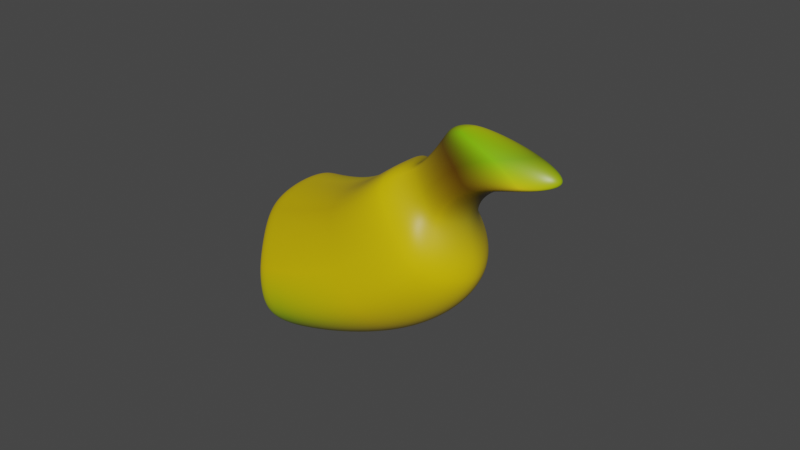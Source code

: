 # Source: banana_top.blend  (saved by Blender 2.91.10; exported with 4.5.12 LTS)
import bpy
from mathutils import Matrix  # noqa: F401  (used for matrix-valued properties, if any)

bpy.ops.wm.read_factory_settings(use_empty=True)
scene = bpy.context.scene
scene.name = 'Scene'

# ---- collections
col_collection = bpy.data.collections.new('Collection'); scene.collection.children.link(col_collection)

# ---- materials (node trees are filled in below, after node groups)
mat_material = bpy.data.materials.new('Material')
mat_material.alpha_threshold = 0.0
mat_material.use_transparent_shadow = False
mat_material.line_color = (0.0, 0.0, 0.0, 1.0)

# ---- material node trees
mat_material.use_nodes = True; mat_material.node_tree.nodes.clear()
_N = mat_material.node_tree.nodes; _L = mat_material.node_tree.links
n0 = _N.new('ShaderNodeOutputMaterial'); n0.name = 'Material Output'; n0.location = (300, 300)
n1 = _N.new('ShaderNodeBsdfPrincipled'); n1.name = 'Principled BSDF'; n1.location = (10, 300)
n1.distribution = 'GGX'
n1.subsurface_method = 'BURLEY'
n1.inputs[2].default_value = 0.4
n1.inputs[3].default_value = 1.45
n1.inputs[27].default_value = (0.0, 0.0, 0.0, 1.0)
n1.inputs[28].default_value = 1.0
n2 = _N.new('ShaderNodeVertexColor'); n2.name = 'Vertex Color'; n2.location = (-213, 269)
n2.layer_name = 'Col'
n3 = _N.new('ShaderNodeTexCoord'); n3.name = 'Texture Coordinate'; n3.location = (-866, -248)
n4 = _N.new('ShaderNodeMapping'); n4.name = 'Mapping'; n4.location = (-656, -231)
n4.width = 240
n5 = _N.new('ShaderNodeTexWave'); n5.name = 'Wave Texture'; n5.location = (-366, -137)
n5.bands_direction = 'DIAGONAL'
n5.rings_direction = 'SPHERICAL'
n5.inputs[1].default_value = 100.0
n5.inputs[6].default_value = 1.571
n6 = _N.new('ShaderNodeBump'); n6.name = 'Bump'; n6.location = (-165, -209)
n6.inputs[0].default_value = 0.04583
n6.inputs[1].default_value = 5.96e-08
n6.inputs[2].default_value = 1.0
_L.new(n1.outputs[0], n0.inputs[0])
_L.new(n2.outputs[0], n1.inputs[0])
_L.new(n4.outputs[0], n5.inputs[0])
_L.new(n3.outputs[2], n4.inputs[0])
_L.new(n5.outputs[0], n6.inputs[3])
_L.new(n6.outputs[0], n1.inputs[5])
n0.is_active_output = True

# ---- world
world_world = bpy.data.worlds.new('World'); scene.world = world_world
world_world.use_nodes = True; world_world.node_tree.nodes.clear()
_N = world_world.node_tree.nodes; _L = world_world.node_tree.links
n0 = _N.new('ShaderNodeOutputWorld'); n0.name = 'World Output'; n0.location = (300, 300)
n1 = _N.new('ShaderNodeBackground'); n1.name = 'Background'; n1.location = (10, 300)
n1.inputs[0].default_value = (0.05088, 0.05088, 0.05088, 1.0)
_L.new(n1.outputs[0], n0.inputs[0])
n0.is_active_output = True
world_world.color = (0.05088, 0.05088, 0.05088)
world_world.use_sun_shadow = False
world_world.sun_shadow_jitter_overblur = 0.0

# ---- meshes
me_cube = bpy.data.meshes.new('Cube')
me_cube.from_pydata([(2.086, 1.049, 2.211), (3.877, 1.472, 0.2518), (2.048, -0.9273, 2.182), (3.778, -1.314, 0.3117), (2.989, 0.9301, 3.232), (5.25, 1.354, 2.365), (2.951, -0.8088, 3.204), (5.151, -1.196, 2.425), (3.179, 0.804, 4.618), (5.321, 1.227, 4.375), (3.142, -0.6827, 4.59), (5.222, -1.069, 4.435), (3.49, 0.2114, 4.797), (4.45, 0.6348, 4.645), (3.453, -0.09007, 4.768), (4.351, -0.4768, 4.704), (3.572, 0.2114, 5.854), (4.531, 0.6348, 5.702), (3.534, -0.09007, 5.826), (4.432, -0.4768, 5.762), (3.538, 0.2827, 5.989), (5.01, 0.5262, 6.431), (3.235, -0.2502, 6.075), (5.333, -0.43, 6.606), (3.001, 1.309, 1.188), (3.001, -1.309, 1.188), (4.209, 1.185, 2.862), (4.209, -1.185, 2.862), (4.344, 1.052, 4.663), (4.344, -1.052, 4.663), (4.022, 0.4286, 4.901), (4.022, -0.4286, 4.901), (4.108, 0.4286, 6.013), (4.108, -0.4286, 6.013), (4.376, 0.369, 6.489), (4.442, -0.4312, 6.603), (2.042, 0.1907, 2.337), (4.469, 0.02746, -0.01558), (3.085, 0.1903, 3.517), (6.054, 0.02712, 2.423), (3.304, 0.1899, 5.116), (6.136, 0.02675, 4.743), (3.767, 0.06597, 5.131), (4.718, -0.003287, 5.094), (3.417, 0.06597, 5.993), (4.812, -0.003287, 6.315), (3.754, 0.2408, 6.508), (5.995, 0.1361, 7.457), (5.163, 0.1364, 7.374), (1.909, 1.026, 2.092), (3.45, 1.437, 0.05251), (3.406, -1.284, 0.1382), (2.724, -1.282, 1.038), (3.762, 0.02732, -0.3456), (2.71, 1.281, 1.031), (1.835, 0.1906, 2.198), (1.92, -0.9109, 2.096)], [], [(55, 56, 2, 36), (37, 1, 5, 39), (54, 49, 0, 24), (53, 50, 1, 37), (52, 51, 3, 25), (38, 6, 10, 40), (25, 3, 7, 27), (36, 2, 6, 38), (24, 0, 4, 26), (28, 8, 12, 30), (26, 4, 8, 28), (39, 5, 9, 41), (27, 7, 11, 29), (43, 13, 17, 45), (41, 9, 13, 43), (29, 11, 15, 31), (40, 10, 14, 42), (44, 18, 22, 46), (31, 15, 19, 33), (42, 14, 18, 44), (30, 12, 16, 32), (48, 46, 22, 35), (32, 16, 20, 34), (45, 17, 21, 47), (33, 19, 23, 35), (18, 33, 35, 22), (17, 32, 34, 21), (47, 48, 35, 23), (13, 30, 32, 17), (14, 31, 33, 18), (10, 29, 31, 14), (6, 27, 29, 10), (5, 26, 28, 9), (9, 28, 30, 13), (1, 24, 26, 5), (2, 25, 27, 6), (56, 52, 25, 2), (50, 54, 24, 1), (21, 34, 48, 47), (19, 45, 47, 23), (34, 20, 46, 48), (12, 42, 44, 16), (16, 44, 46, 20), (8, 40, 42, 12), (11, 41, 43, 15), (15, 43, 45, 19), (7, 39, 41, 11), (0, 36, 38, 4), (4, 38, 40, 8), (51, 53, 37, 3), (3, 37, 39, 7), (49, 55, 36, 0), (51, 52, 56, 55, 49, 54, 50, 53)])
me_cube.polygons.foreach_set('use_smooth', [True] * 53)
_uv = me_cube.uv_layers.new(name='UVMap')
_uv.uv.foreach_set('vector', [0.625, 0.6247, 0.625, 0.75, 0.625, 0.75, 0.625, 0.6247, 0.375, 0.6247, 0.375, 0.5, 0.375, 0.5, 0.375, 0.6247, 0.4945, 0.5, 0.625, 0.5, 0.625, 0.5, 0.4945, 0.5, 0.375, 0.6247, 0.375, 0.5, 0.375, 0.5, 0.375, 0.6247, 0.4945, 0.75, 0.375, 0.75, 0.375, 0.75, 0.4945, 0.75, 0.625, 0.6247, 0.625, 0.75, 0.625, 0.75, 0.625, 0.6247, 0.4945, 0.75, 0.375, 0.75, 0.375, 0.75, 0.4945, 0.75, 0.625, 0.6247, 0.625, 0.75, 0.625, 0.75, 0.625, 0.6247, 0.4945, 0.5, 0.625, 0.5, 0.625, 0.5, 0.4945, 0.5, 0.4945, 0.5, 0.625, 0.5, 0.625, 0.5, 0.4945, 0.5, 0.4945, 0.5, 0.625, 0.5, 0.625, 0.5, 0.4945, 0.5, 0.375, 0.6247, 0.375, 0.5, 0.375, 0.5, 0.375, 0.6247, 0.4945, 0.75, 0.375, 0.75, 0.375, 0.75, 0.4945, 0.75, 0.375, 0.6247, 0.375, 0.5, 0.375, 0.5, 0.375, 0.6247, 0.375, 0.6247, 0.375, 0.5, 0.375, 0.5, 0.375, 0.6247, 0.4945, 0.75, 0.375, 0.75, 0.375, 0.75, 0.4945, 0.75, 0.625, 0.6247, 0.625, 0.75, 0.625, 0.75, 0.625, 0.6247, 0.625, 0.6247, 0.625, 0.75, 0.625, 0.75, 0.625, 0.6247, 0.4945, 0.75, 0.375, 0.75, 0.375, 0.75, 0.4945, 0.75, 0.625, 0.6247, 0.625, 0.75, 0.625, 0.75, 0.625, 0.6247, 0.4945, 0.5, 0.625, 0.5, 0.625, 0.5, 0.4945, 0.5, 0.4945, 0.6247, 0.625, 0.6247, 0.625, 0.75, 0.4945, 0.75, 0.4945, 0.5, 0.625, 0.5, 0.625, 0.5, 0.4945, 0.5, 0.375, 0.6247, 0.375, 0.5, 0.375, 0.5, 0.375, 0.6247, 0.4945, 0.75, 0.375, 0.75, 0.375, 0.75, 0.4945, 0.75, 0.625, 0.75, 0.4945, 0.75, 0.4945, 0.75, 0.625, 0.75, 0.375, 0.5, 0.4945, 0.5, 0.4945, 0.5, 0.375, 0.5, 0.375, 0.6247, 0.4945, 0.6247, 0.4945, 0.75, 0.375, 0.75, 0.375, 0.5, 0.4945, 0.5, 0.4945, 0.5, 0.375, 0.5, 0.625, 0.75, 0.4945, 0.75, 0.4945, 0.75, 0.625, 0.75, 0.625, 0.75, 0.4945, 0.75, 0.4945, 0.75, 0.625, 0.75, 0.625, 0.75, 0.4945, 0.75, 0.4945, 0.75, 0.625, 0.75, 0.375, 0.5, 0.4945, 0.5, 0.4945, 0.5, 0.375, 0.5, 0.375, 0.5, 0.4945, 0.5, 0.4945, 0.5, 0.375, 0.5, 0.375, 0.5, 0.4945, 0.5, 0.4945, 0.5, 0.375, 0.5, 0.625, 0.75, 0.4945, 0.75, 0.4945, 0.75, 0.625, 0.75, 0.625, 0.75, 0.4945, 0.75, 0.4945, 0.75, 0.625, 0.75, 0.375, 0.5, 0.4945, 0.5, 0.4945, 0.5, 0.375, 0.5, 0.375, 0.5, 0.4945, 0.5, 0.4945, 0.6247, 0.375, 0.6247, 0.375, 0.75, 0.375, 0.6247, 0.375, 0.6247, 0.375, 0.75, 0.4945, 0.5, 0.625, 0.5, 0.625, 0.6247, 0.4945, 0.6247, 0.625, 0.5, 0.625, 0.6247, 0.625, 0.6247, 0.625, 0.5, 0.625, 0.5, 0.625, 0.6247, 0.625, 0.6247, 0.625, 0.5, 0.625, 0.5, 0.625, 0.6247, 0.625, 0.6247, 0.625, 0.5, 0.375, 0.75, 0.375, 0.6247, 0.375, 0.6247, 0.375, 0.75, 0.375, 0.75, 0.375, 0.6247, 0.375, 0.6247, 0.375, 0.75, 0.375, 0.75, 0.375, 0.6247, 0.375, 0.6247, 0.375, 0.75, 0.625, 0.5, 0.625, 0.6247, 0.625, 0.6247, 0.625, 0.5, 0.625, 0.5, 0.625, 0.6247, 0.625, 0.6247, 0.625, 0.5, 0.375, 0.75, 0.375, 0.6247, 0.375, 0.6247, 0.375, 0.75, 0.375, 0.75, 0.375, 0.6247, 0.375, 0.6247, 0.375, 0.75, 0.625, 0.5, 0.625, 0.6247, 0.625, 0.6247, 0.625, 0.5, 0.375, 0.75, 0.4945, 0.75, 0.625, 0.75, 0.625, 0.6247, 0.625, 0.5, 0.4945, 0.5, 0.375, 0.5, 0.375, 0.6247])
_ca = me_cube.color_attributes.new('Col', 'BYTE_COLOR', 'CORNER')
_ca.data.foreach_set('color', [0.6105, 0.4397, 0.0, 1.0, 0.4621, 0.3372, 0.0, 1.0, 0.4621, 0.3231, 0.0, 1.0, 0.6105, 0.4397, 0.0, 1.0, 0.8632, 0.6105, 0.0003035, 1.0, 0.3813, 0.2623, 0.0, 1.0, 0.7913, 0.5711, 0.005605, 1.0, 0.9216, 0.6654, 0.0, 1.0, 0.624, 0.4508, 0.0, 1.0, 0.6308, 0.4564, 0.0, 1.0, 0.624, 0.4508, 0.0, 1.0, 0.6584, 0.4793, 0.0, 1.0, 0.8469, 0.6038, 0.0003035, 1.0, 0.4452, 0.3095, 0.0, 1.0, 0.3813, 0.2623, 0.0, 1.0, 0.8632, 0.6105, 0.0003035, 1.0, 0.6724, 0.4851, 0.0, 1.0, 0.4233, 0.5583, 0.0006071, 1.0, 0.3663, 0.5583, 0.0006071, 1.0, 0.6795, 0.491, 0.0, 1.0, 0.6724, 0.4851, 0.0, 1.0, 0.4969, 0.3467, 0.0, 1.0, 0.7305, 0.5333, 0.0, 1.0, 0.7011, 0.5089, 0.0, 1.0, 0.6795, 0.491, 0.0, 1.0, 0.3663, 0.5583, 0.0006071, 1.0, 0.8148, 0.5906, 0.0, 1.0, 0.7084, 0.5149, 0.0, 1.0, 0.6105, 0.4397, 0.0, 1.0, 0.4621, 0.3231, 0.0, 1.0, 0.4969, 0.3467, 0.0, 1.0, 0.6724, 0.4851, 0.0, 1.0, 0.6584, 0.4793, 0.0, 1.0, 0.624, 0.4508, 0.0, 1.0, 0.3613, 0.4125, 0.0, 1.0, 0.6939, 0.5029, 0.0, 1.0, 0.7305, 0.5271, 0.0009106, 1.0, 0.7231, 0.521, 0.0, 1.0, 0.2232, 0.1651, 0.0009106, 1.0, 0.2831, 0.227, 0.01096, 1.0, 0.6939, 0.5029, 0.0, 1.0, 0.3613, 0.4125, 0.0, 1.0, 0.7231, 0.521, 0.0, 1.0, 0.7305, 0.5271, 0.0009106, 1.0, 0.9216, 0.6654, 0.0, 1.0, 0.7913, 0.5711, 0.005605, 1.0, 0.7991, 0.5776, 0.0, 1.0, 0.8963, 0.6445, 0.0003035, 1.0, 0.7084, 0.5149, 0.0, 1.0, 0.8148, 0.5906, 0.0, 1.0, 0.7835, 0.5647, 0.0, 1.0, 0.7529, 0.5457, 0.001214, 1.0, 0.2874, 0.2307, 0.01096, 1.0, 0.2874, 0.2307, 0.01096, 1.0, 0.1022, 0.0356, 0.001821, 1.0, 0.02315, 0.01161, 0.0, 1.0, 0.8963, 0.6445, 0.0003035, 1.0, 0.7991, 0.5776, 0.0, 1.0, 0.2874, 0.2307, 0.01096, 1.0, 0.2874, 0.2307, 0.01096, 1.0, 0.7529, 0.5457, 0.001214, 1.0, 0.7835, 0.5647, 0.0, 1.0, 0.5647, 0.4125, 0.0, 1.0, 0.4851, 0.3564, 0.0, 1.0, 0.7011, 0.5089, 0.0, 1.0, 0.7305, 0.5333, 0.0, 1.0, 0.491, 0.3515, 0.001214, 1.0, 0.08438, 0.06663, 0.0, 1.0, 0.08866, 0.05951, 0.002428, 1.0, 0.1356, 0.08022, 0.003677, 1.0, 0.1981, 0.5089, 0.001518, 1.0, 0.552, 0.5457, 0.0, 1.0, 0.4851, 0.3564, 0.0, 1.0, 0.5647, 0.4125, 0.0, 1.0, 0.1301, 0.06848, 0.0, 1.0, 0.1022, 0.04667, 0.0, 1.0, 0.08438, 0.06663, 0.0, 1.0, 0.491, 0.3515, 0.001214, 1.0, 0.1356, 0.08022, 0.003677, 1.0, 0.08866, 0.05951, 0.002428, 1.0, 0.2831, 0.227, 0.01096, 1.0, 0.2232, 0.1651, 0.0009106, 1.0, 0.1812, 0.1119, 0.006049, 1.0, 0.1046, 0.03071, 0.001518, 1.0, 0.1384, 0.1779, 0.005605, 1.0, 0.552, 0.5457, 0.0, 1.0, 0.1981, 0.5089, 0.001518, 1.0, 0.2122, 0.5583, 0.0, 1.0, 0.1046, 0.03071, 0.001518, 1.0, 0.1812, 0.1119, 0.006049, 1.0, 0.1119, 0.1529, 0.004391, 1.0, 0.1119, 0.1529, 0.004391, 1.0, 0.02315, 0.01161, 0.0, 1.0, 0.1022, 0.0356, 0.001821, 1.0, 0.1144, 0.1559, 0.004391, 1.0, 0.3564, 0.5583, 0.0, 1.0, 0.1022, 0.04667, 0.0, 1.0, 0.1301, 0.06848, 0.0, 1.0, 0.9647, 0.7231, 0.01229, 1.0, 0.2122, 0.5583, 0.0, 1.0, 0.1356, 0.08022, 0.003677, 1.0, 0.1022, 0.04667, 0.0, 1.0, 0.2122, 0.5583, 0.0, 1.0, 0.1981, 0.5089, 0.001518, 1.0, 0.1022, 0.0356, 0.001821, 1.0, 0.1046, 0.03071, 0.001518, 1.0, 0.1119, 0.1529, 0.004391, 1.0, 0.1144, 0.1559, 0.004391, 1.0, 0.3564, 0.5583, 0.0, 1.0, 0.1384, 0.1779, 0.005605, 1.0, 0.2122, 0.5583, 0.0, 1.0, 0.9647, 0.7231, 0.01229, 1.0, 0.2874, 0.2307, 0.01096, 1.0, 0.2831, 0.227, 0.01096, 1.0, 0.1046, 0.03071, 0.001518, 1.0, 0.1022, 0.0356, 0.001821, 1.0, 0.491, 0.3515, 0.001214, 1.0, 0.4851, 0.3564, 0.0, 1.0, 0.1022, 0.04667, 0.0, 1.0, 0.1356, 0.08022, 0.003677, 1.0, 0.7305, 0.5333, 0.0, 1.0, 0.7529, 0.5457, 0.001214, 1.0, 0.4851, 0.3564, 0.0, 1.0, 0.491, 0.3515, 0.001214, 1.0, 0.4969, 0.3467, 0.0, 1.0, 0.7084, 0.5149, 0.0, 1.0, 0.7529, 0.5457, 0.001214, 1.0, 0.7305, 0.5333, 0.0, 1.0, 0.7913, 0.5711, 0.005605, 1.0, 0.6939, 0.5029, 0.0, 1.0, 0.7305, 0.5271, 0.0009106, 1.0, 0.7991, 0.5776, 0.0, 1.0, 0.7991, 0.5776, 0.0, 1.0, 0.7305, 0.5271, 0.0009106, 1.0, 0.2831, 0.227, 0.01096, 1.0, 0.2874, 0.2307, 0.01096, 1.0, 0.3813, 0.2623, 0.0, 1.0, 0.6584, 0.4793, 0.0, 1.0, 0.6939, 0.5029, 0.0, 1.0, 0.7913, 0.5711, 0.005605, 1.0, 0.4621, 0.3231, 0.0, 1.0, 0.6795, 0.491, 0.0, 1.0, 0.7084, 0.5149, 0.0, 1.0, 0.4969, 0.3467, 0.0, 1.0, 0.4621, 0.3372, 0.0, 1.0, 0.6724, 0.4851, 0.0, 1.0, 0.6795, 0.491, 0.0, 1.0, 0.4621, 0.3231, 0.0, 1.0, 0.4452, 0.3095, 0.0, 1.0, 0.624, 0.4508, 0.0, 1.0, 0.6584, 0.4793, 0.0, 1.0, 0.3813, 0.2623, 0.0, 1.0, 0.1144, 0.1559, 0.004391, 1.0, 0.1119, 0.1529, 0.004391, 1.0, 0.1384, 0.1779, 0.005605, 1.0, 0.3564, 0.5583, 0.0, 1.0, 0.1301, 0.06848, 0.0, 1.0, 0.02315, 0.01161, 0.0, 1.0, 0.3564, 0.5583, 0.0, 1.0, 0.9647, 0.7231, 0.01229, 1.0, 0.1119, 0.1529, 0.004391, 1.0, 0.1119, 0.1529, 0.004391, 1.0, 0.552, 0.5457, 0.0, 1.0, 0.1384, 0.1779, 0.005605, 1.0, 0.2232, 0.1651, 0.0009106, 1.0, 0.08438, 0.06663, 0.0, 1.0, 0.08866, 0.05951, 0.002428, 1.0, 0.1812, 0.1119, 0.006049, 1.0, 0.1812, 0.1119, 0.006049, 1.0, 0.08866, 0.05951, 0.002428, 1.0, 0.552, 0.5457, 0.0, 1.0, 0.1119, 0.1529, 0.004391, 1.0, 0.7231, 0.521, 0.0, 1.0, 0.7011, 0.5089, 0.0, 1.0, 0.08438, 0.06663, 0.0, 1.0, 0.2232, 0.1651, 0.0009106, 1.0, 0.7835, 0.5647, 0.0, 1.0, 0.8963, 0.6445, 0.0003035, 1.0, 0.2874, 0.2307, 0.01096, 1.0, 0.5647, 0.4125, 0.0, 1.0, 0.5647, 0.4125, 0.0, 1.0, 0.2874, 0.2307, 0.01096, 1.0, 0.02315, 0.01161, 0.0, 1.0, 0.1301, 0.06848, 0.0, 1.0, 0.8148, 0.5906, 0.0, 1.0, 0.9216, 0.6654, 0.0, 1.0, 0.8963, 0.6445, 0.0003035, 1.0, 0.7835, 0.5647, 0.0, 1.0, 0.624, 0.4508, 0.0, 1.0, 0.6105, 0.4397, 0.0, 1.0, 0.6724, 0.4851, 0.0, 1.0, 0.3613, 0.4125, 0.0, 1.0, 0.3613, 0.4125, 0.0, 1.0, 0.6724, 0.4851, 0.0, 1.0, 0.7011, 0.5089, 0.0, 1.0, 0.7231, 0.521, 0.0, 1.0, 0.4233, 0.5583, 0.0006071, 1.0, 0.8469, 0.6038, 0.0003035, 1.0, 0.8632, 0.6105, 0.0003035, 1.0, 0.3663, 0.5583, 0.0006071, 1.0, 0.3663, 0.5583, 0.0006071, 1.0, 0.8632, 0.6105, 0.0003035, 1.0, 0.9216, 0.6654, 0.0, 1.0, 0.8148, 0.5906, 0.0, 1.0, 0.6308, 0.4564, 0.0, 1.0, 0.6105, 0.4397, 0.0, 1.0, 0.6105, 0.4397, 0.0, 1.0, 0.624, 0.4508, 0.0, 1.0, 0.4233, 0.5583, 0.0006071, 1.0, 0.6724, 0.4851, 0.0, 1.0, 0.4621, 0.3372, 0.0, 1.0, 0.6105, 0.4397, 0.0, 1.0, 0.6308, 0.4564, 0.0, 1.0, 0.624, 0.4508, 0.0, 1.0, 0.4452, 0.3095, 0.0, 1.0, 0.8469, 0.6038, 0.0003035, 1.0])
me_cube.materials.append(mat_material)
me_cube.use_remesh_preserve_volume = False
me_cube.use_remesh_preserve_attributes = False
me_cube.use_mirror_vertex_groups = False
me_cube.update()

# ---- objects
ob_cube = bpy.data.objects.new('Cube', me_cube)

# ---- transforms, parenting, visibility, modifiers, constraints
ob_cube.location = (-4.646, -3.309e-07, 2.463)
ob_cube.rotation_euler = (3.842e-08, 0.6799, 1.086e-07)
ob_cube.lock_rotations_4d = False
ob_cube.empty_display_type = 'ARROWS'
ob_cube.lineart.crease_threshold = 0.0
_m = ob_cube.modifiers.new('Subdivision', 'SUBSURF')
_m.uv_smooth = 'PRESERVE_CORNERS'
_m.levels = 2
_m.render_levels = 6
_m.show_only_control_edges = False

# ---- collection membership
col_collection.objects.link(ob_cube)

# ---- scene / render settings (as saved in the file)
scene.frame_start = 1; scene.frame_end = 250; scene.frame_set(0)
scene.render.engine = 'BLENDER_EEVEE_NEXT'
scene.cycles.use_denoising = False
scene.cycles.samples = 128
scene.cycles.sampling_pattern = 'TABULATED_SOBOL'
scene.cycles.use_adaptive_sampling = False
scene.cycles.use_light_tree = False
scene.view_settings.view_transform = 'Filmic'
bpy.context.view_layer.update()

# ---- added for rendering (the .blend has no active camera and no usable light): camera, sun
cam_auto = bpy.data.cameras.new('AutoCamera')
cam_auto.lens = 50.0
cam_auto.sensor_width = 36.0
cam_auto.clip_end = 1000.0
ob_auto_camera = bpy.data.objects.new('AutoCamera', cam_auto)
scene.collection.objects.link(ob_auto_camera)
ob_auto_camera.location = (12.1239, -13.644, 11.871)
ob_auto_camera.rotation_euler = (1.09748, -7.21219e-08, 0.694738)
scene.camera = ob_auto_camera
light_auto_sun = bpy.data.lights.new('AutoSun', 'SUN')
light_auto_sun.energy = 3.0
light_auto_sun.angle = 0.0523599
ob_auto_sun = bpy.data.objects.new('AutoSun', light_auto_sun)
scene.collection.objects.link(ob_auto_sun)
ob_auto_sun.rotation_euler = (0.872665, 0.174533, 0.523599)
bpy.context.view_layer.update()
